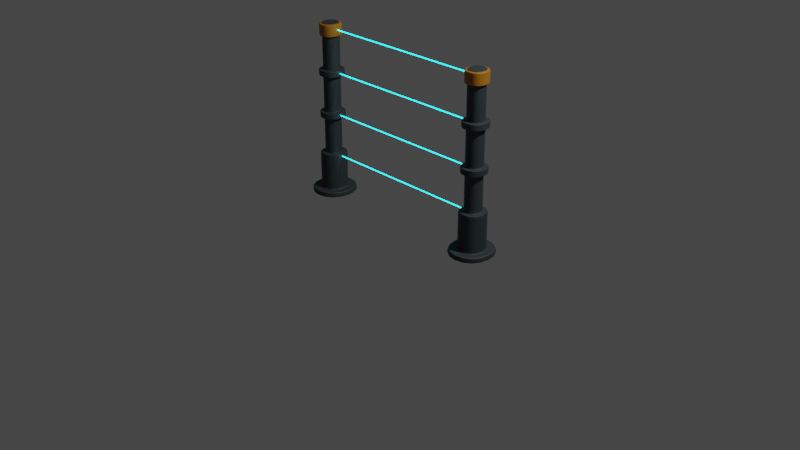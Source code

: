 # Source: ElectricFence.blend  (saved by Blender 4.4.32; exported with 4.5.12 LTS)
import bpy
from mathutils import Matrix  # noqa: F401  (used for matrix-valued properties, if any)

bpy.ops.wm.read_factory_settings(use_empty=True)
scene = bpy.context.scene
scene.name = 'Scene'

# ---- collections
col_setup = bpy.data.collections.new('Setup'); scene.collection.children.link(col_setup)
col_meshes = bpy.data.collections.new('Meshes'); scene.collection.children.link(col_meshes)

# ---- materials (node trees are filled in below, after node groups)
mat_metal = bpy.data.materials.new('Metal')
mat_metal.alpha_threshold = 0.0
mat_metal.use_transparent_shadow = False
mat_metal.roughness = 0.5
mat_metal.line_color = (0.0, 0.0, 0.0, 1.0)
mat_cap = bpy.data.materials.new('Cap')
mat_electric_line = bpy.data.materials.new('Electric Line')

# ---- material node trees
mat_metal.use_nodes = True; mat_metal.node_tree.nodes.clear()
_N = mat_metal.node_tree.nodes; _L = mat_metal.node_tree.links
n0 = _N.new('ShaderNodeOutputMaterial'); n0.name = 'Material Output'; n0.location = (300, 300)
n1 = _N.new('ShaderNodeBsdfPrincipled'); n1.name = 'Principled BSDF'; n1.location = (10, 300)
n1.distribution = 'GGX'
n1.subsurface_method = 'RANDOM_WALK_SKIN'
n1.inputs[0].default_value = (0.06301, 0.08022, 0.08438, 1.0)
n1.inputs[1].default_value = 0.7482
n1.inputs[2].default_value = 0.7086
n1.inputs[3].default_value = 1.45
n1.inputs[27].default_value = (0.0, 0.0, 0.0, 1.0)
n1.inputs[28].default_value = 1.0
_L.new(n1.outputs[0], n0.inputs[0])
n0.is_active_output = True
mat_cap.use_nodes = True; mat_cap.node_tree.nodes.clear()
_N = mat_cap.node_tree.nodes; _L = mat_cap.node_tree.links
n0 = _N.new('ShaderNodeBsdfPrincipled'); n0.name = 'Principled BSDF'; n0.location = (10, 300)
n0.inputs[0].default_value = (0.4035, 0.1576, 0.0, 1.0)
n0.inputs[1].default_value = 0.1511
n0.inputs[2].default_value = 0.6367
n1 = _N.new('ShaderNodeOutputMaterial'); n1.name = 'Material Output'; n1.location = (300, 300)
_L.new(n0.outputs[0], n1.inputs[0])
n1.is_active_output = True
mat_electric_line.use_nodes = True; mat_electric_line.node_tree.nodes.clear()
_N = mat_electric_line.node_tree.nodes; _L = mat_electric_line.node_tree.links
n0 = _N.new('ShaderNodeBsdfPrincipled'); n0.name = 'Principled BSDF'; n0.location = (10, 300)
n0.inputs[0].default_value = (0.00519, 0.715, 0.8041, 1.0)
n0.inputs[1].default_value = 0.7698
n0.inputs[2].default_value = 0.0
n0.inputs[4].default_value = 0.4532
n0.inputs[27].default_value = (0.00518, 0.7157, 0.807, 1.0)
n0.inputs[28].default_value = 10.0
n1 = _N.new('ShaderNodeOutputMaterial'); n1.name = 'Material Output'; n1.location = (300, 300)
_L.new(n0.outputs[0], n1.inputs[0])
n1.is_active_output = True

# ---- world
world_world = bpy.data.worlds.new('World'); scene.world = world_world
world_world.use_nodes = True; world_world.node_tree.nodes.clear()
_N = world_world.node_tree.nodes; _L = world_world.node_tree.links
n0 = _N.new('ShaderNodeOutputWorld'); n0.name = 'World Output'; n0.location = (300, 300)
n1 = _N.new('ShaderNodeBackground'); n1.name = 'Background'; n1.location = (10, 300)
n1.inputs[0].default_value = (0.05088, 0.05088, 0.05088, 1.0)
_L.new(n1.outputs[0], n0.inputs[0])
n0.is_active_output = True
world_world.color = (0.05088, 0.05088, 0.05088)
world_world.use_sun_shadow = False
world_world.sun_shadow_jitter_overblur = 0.0

# ---- cameras
cam_camera = bpy.data.cameras.new('Camera')
cam_camera.clip_end = 100.0
cam_camera.ortho_scale = 7.314

# ---- lights
light_light = bpy.data.lights.new('Light', 'POINT')
light_light.transmission_factor = 0.0
light_light.use_soft_falloff = False
light_light.energy = 1000.0
light_light.shadow_soft_size = 0.1
light_light.shadow_maximum_resolution = 0.006
light_light.use_absolute_resolution = True

# ---- meshes
me_cube_001 = bpy.data.meshes.new('Cube.001')
me_cube_001.from_pydata([(-13.56, -2.604, 0.0), (-11.95, -1.0, 1.834), (-13.56, 2.604, 0.0), (-11.95, 1.0, 1.834), (-8.347, -2.604, 0.0), (-9.951, -1.0, 1.834), (-8.347, 2.604, 0.0), (-9.951, 1.0, 1.834), (-13.56, -2.604, 0.0), (-13.56, -2.604, 0.0492), (-12.52, -1.571, 0.05079), (-12.43, -1.478, 0.8361), (-12.43, -1.478, 0.8991), (-11.95, -1.0, 1.296), (-11.95, -1.0, 1.333), (-11.95, -1.0, 1.69), (-11.95, 1.0, 1.69), (-11.95, 1.0, 1.333), (-11.95, 1.0, 1.296), (-12.43, 1.478, 0.8991), (-12.43, 1.478, 0.8361), (-12.52, 1.571, 0.05079), (-13.56, 2.604, 0.0492), (-13.56, 2.604, 0.0), (-9.951, 1.0, 1.69), (-9.951, 1.0, 1.333), (-9.951, 1.0, 1.296), (-9.473, 1.478, 0.8991), (-9.473, 1.478, 0.8361), (-9.38, 1.571, 0.05079), (-8.347, 2.604, 0.0492), (-8.347, 2.604, 0.0), (-9.951, -1.0, 1.69), (-9.951, -1.0, 1.333), (-9.951, -1.0, 1.296), (-9.473, -1.478, 0.8991), (-9.473, -1.478, 0.8361), (-9.38, -1.571, 0.05079), (-8.347, -2.604, 0.0492), (-8.347, -2.604, 0.0), (-13.5, -2.547, 0.05738), (-13.5, 2.547, 0.05738), (-8.404, 2.547, 0.05738), (-8.404, -2.547, 0.05738), (-12.52, -1.571, 0.05616), (-12.52, 1.571, 0.05616), (-9.38, 1.571, 0.05616), (-9.38, -1.571, 0.05616), (-12.52, -1.571, 0.4467), (-12.52, 1.571, 0.4467), (-9.38, 1.571, 0.4467), (-9.38, -1.571, 0.4467), (-11.95, -1.0, 0.4456), (-11.95, 1.0, 0.4456), (-9.951, 1.0, 0.4456), (-9.951, -1.0, 0.4456), (-12.52, 1.571, 0.4393), (-9.38, 1.571, 0.4393), (-9.38, -1.571, 0.4393), (-12.52, -1.571, 0.4393), (-11.95, -1.0, 0.4531), (-11.95, 1.0, 0.4531), (-9.951, 1.0, 0.4531), (-9.951, -1.0, 0.4531), (-11.95, -1.0, 0.8342), (-11.95, 1.0, 0.8342), (-9.951, 1.0, 0.8342), (-9.951, -1.0, 0.8342), (-11.95, -1.0, 0.9003), (-11.95, 1.0, 0.9003), (-9.951, 1.0, 0.9003), (-9.951, -1.0, 0.9003), (-12.43, -1.478, 0.838), (-12.43, -1.478, 0.8982), (-12.43, 1.478, 0.8982), (-12.43, 1.478, 0.838), (-9.473, 1.478, 0.8982), (-9.473, 1.478, 0.838), (-9.473, -1.478, 0.8982), (-9.473, -1.478, 0.838), (-11.95, 1.0, 0.8294), (-9.951, 1.0, 0.8294), (-9.951, -1.0, 0.8294), (-11.95, -1.0, 0.8294), (-11.95, -1.0, 0.9026), (-11.95, 1.0, 0.9026), (-9.951, 1.0, 0.9026), (-9.951, -1.0, 0.9026), (-12.43, -1.478, 1.286), (-12.43, -1.478, 1.349), (-12.43, 1.478, 1.349), (-12.43, 1.478, 1.286), (-9.473, 1.478, 1.349), (-9.473, 1.478, 1.286), (-9.473, -1.478, 1.349), (-9.473, -1.478, 1.286), (-11.95, -1.0, 1.284), (-11.95, 1.0, 1.284), (-9.951, 1.0, 1.284), (-9.951, -1.0, 1.284), (-11.95, -1.0, 1.35), (-11.95, 1.0, 1.35), (-9.951, 1.0, 1.35), (-9.951, -1.0, 1.35), (-12.43, -1.478, 1.288), (-12.43, -1.478, 1.348), (-12.43, 1.478, 1.348), (-12.43, 1.478, 1.288), (-9.473, 1.478, 1.348), (-9.473, 1.478, 1.288), (-9.473, -1.478, 1.348), (-9.473, -1.478, 1.288), (-11.95, 1.0, 1.279), (-9.951, 1.0, 1.279), (-9.951, -1.0, 1.279), (-11.95, -1.0, 1.279), (-11.95, -1.0, 1.353), (-11.95, 1.0, 1.353), (-9.951, 1.0, 1.353), (-9.951, -1.0, 1.353), (-11.95, -1.0, 1.827), (-11.95, 1.0, 1.827), (-9.951, 1.0, 1.827), (-9.951, -1.0, 1.827), (-12.25, 1.295, 1.826), (-12.25, 1.295, 1.704), (-9.657, 1.295, 1.826), (-9.657, 1.295, 1.704), (-9.657, -1.295, 1.826), (-9.657, -1.295, 1.704), (-12.25, -1.295, 1.704), (-12.25, -1.295, 1.826), (-11.95, -1.0, 1.833), (-11.95, 1.0, 1.833), (-9.951, 1.0, 1.833), (-9.951, -1.0, 1.833), (-11.95, 1.0, 1.827), (-9.951, 1.0, 1.827), (-9.951, -1.0, 1.827), (-11.95, -1.0, 1.827), (-12.25, 1.295, 1.818), (-9.657, 1.295, 1.818), (-9.657, -1.295, 1.818), (-12.25, -1.295, 1.818), (-12.25, 1.295, 1.709), (-9.657, 1.295, 1.709), (-9.657, -1.295, 1.709), (-12.25, -1.295, 1.709), (-11.97, 1.017, 1.705), (-9.934, 1.017, 1.705), (-9.934, -1.017, 1.705), (-11.97, -1.017, 1.705), (-11.97, 1.017, 1.695), (-9.935, 1.017, 1.695), (-9.935, -1.017, 1.695), (-11.97, -1.017, 1.695)], [], [(132, 1, 3, 133), (133, 3, 7, 134), (134, 7, 5, 135), (135, 5, 1, 132), (2, 6, 4, 0), (7, 3, 1, 5), (4, 39, 8, 0), (39, 38, 9, 8), (43, 37, 10, 40), (67, 36, 11, 64), (78, 35, 12, 73), (87, 34, 13, 84), (34, 33, 14, 13), (33, 32, 15, 14), (6, 31, 39, 4), (31, 30, 38, 39), (42, 29, 37, 43), (66, 28, 36, 67), (76, 27, 35, 78), (86, 26, 34, 87), (26, 25, 33, 34), (25, 24, 32, 33), (2, 23, 31, 6), (23, 22, 30, 31), (41, 21, 29, 42), (65, 20, 28, 66), (74, 19, 27, 76), (85, 18, 26, 86), (18, 17, 25, 26), (17, 16, 24, 25), (0, 8, 23, 2), (8, 9, 22, 23), (40, 10, 21, 41), (64, 11, 20, 65), (73, 12, 19, 74), (84, 13, 18, 85), (13, 14, 17, 18), (14, 15, 16, 17), (9, 40, 41, 22), (22, 41, 42, 30), (30, 42, 43, 38), (38, 43, 40, 9), (10, 44, 45, 21), (21, 45, 46, 29), (29, 46, 47, 37), (37, 47, 44, 10), (59, 48, 49, 56), (56, 49, 50, 57), (57, 50, 51, 58), (58, 51, 48, 59), (48, 52, 53, 49), (49, 53, 54, 50), (50, 54, 55, 51), (51, 55, 52, 48), (47, 58, 59, 44), (46, 57, 58, 47), (45, 56, 57, 46), (44, 59, 56, 45), (52, 60, 61, 53), (53, 61, 62, 54), (54, 62, 63, 55), (55, 63, 60, 52), (83, 64, 65, 80), (80, 65, 66, 81), (81, 66, 67, 82), (82, 67, 64, 83), (12, 68, 69, 19), (19, 69, 70, 27), (27, 70, 71, 35), (35, 71, 68, 12), (11, 72, 75, 20), (72, 73, 74, 75), (20, 75, 77, 28), (75, 74, 76, 77), (28, 77, 79, 36), (77, 76, 78, 79), (36, 79, 72, 11), (79, 78, 73, 72), (63, 82, 83, 60), (62, 81, 82, 63), (61, 80, 81, 62), (60, 83, 80, 61), (68, 84, 85, 69), (69, 85, 86, 70), (70, 86, 87, 71), (71, 87, 84, 68), (99, 95, 88, 96), (110, 94, 89, 105), (98, 93, 95, 99), (108, 92, 94, 110), (97, 91, 93, 98), (106, 90, 92, 108), (96, 88, 91, 97), (105, 89, 90, 106), (115, 96, 97, 112), (112, 97, 98, 113), (113, 98, 99, 114), (114, 99, 96, 115), (89, 100, 101, 90), (90, 101, 102, 92), (92, 102, 103, 94), (94, 103, 100, 89), (88, 104, 107, 91), (104, 105, 106, 107), (91, 107, 109, 93), (107, 106, 108, 109), (93, 109, 111, 95), (109, 108, 110, 111), (95, 111, 104, 88), (111, 110, 105, 104), (100, 116, 117, 101), (101, 117, 118, 102), (102, 118, 119, 103), (103, 119, 116, 100), (128, 123, 120, 131), (126, 122, 123, 128), (124, 121, 122, 126), (131, 120, 121, 124), (151, 130, 125, 148), (143, 131, 124, 140), (148, 125, 127, 149), (140, 124, 126, 141), (149, 127, 129, 150), (141, 126, 128, 142), (150, 129, 130, 151), (142, 128, 131, 143), (138, 135, 132, 139), (137, 134, 135, 138), (136, 133, 134, 137), (139, 132, 133, 136), (120, 139, 136, 121), (121, 136, 137, 122), (122, 137, 138, 123), (123, 138, 139, 120), (146, 142, 143, 147), (145, 141, 142, 146), (144, 140, 141, 145), (147, 143, 140, 144), (130, 147, 144, 125), (125, 144, 145, 127), (127, 145, 146, 129), (129, 146, 147, 130), (154, 150, 151, 155), (153, 149, 150, 154), (152, 148, 149, 153), (155, 151, 148, 152), (15, 155, 152, 16), (16, 152, 153, 24), (24, 153, 154, 32), (32, 154, 155, 15)])
me_cube_001.polygons.foreach_set('use_smooth', [True] * 150)
me_cube_001.polygons.foreach_set('material_index', [0, 0, 0, 0, 0, 0, 0, 0, 0, 0, 0, 0, 0, 0, 0, 0, 0, 0, 0, 0, 0, 0, 0, 0, 0, 0, 0, 0, 0, 0, 0, 0, 0, 0, 0, 0, 0, 0, 0, 0, 0, 0, 0, 0, 0, 0, 0, 0, 0, 0, 0, 0, 0, 0, 0, 0, 0, 0, 0, 0, 0, 0, 0, 0, 0, 0, 0, 0, 0, 0, 0, 0, 0, 0, 0, 0, 0, 0, 0, 0, 0, 0, 0, 0, 0, 0, 0, 0, 0, 0, 0, 0, 0, 0, 0, 0, 0, 0, 0, 0, 0, 0, 0, 0, 0, 0, 0, 0, 0, 0, 0, 0, 0, 0, 1, 1, 1, 1, 1, 1, 1, 1, 1, 1, 1, 1, 0, 0, 0, 0, 1, 1, 1, 1, 1, 1, 1, 1, 1, 1, 1, 1, 0, 0, 0, 0, 0, 0, 0, 0])
_uv = me_cube_001.uv_layers.new(name='UVMap')
_uv.uv.foreach_set('vector', [0.6249, 0.0, 0.625, 0.0, 0.625, 0.25, 0.6249, 0.25, 0.6249, 0.25, 0.625, 0.25, 0.625, 0.5, 0.6249, 0.5, 0.6249, 0.5, 0.625, 0.5, 0.625, 0.75, 0.6249, 0.75, 0.6249, 0.75, 0.625, 0.75, 0.625, 1.0, 0.6249, 1.0, 0.125, 0.5, 0.375, 0.5, 0.375, 0.75, 0.125, 0.75, 0.625, 0.5, 0.875, 0.5, 0.875, 0.75, 0.625, 0.75, 0.375, 0.75, 0.375, 0.75, 0.375, 1.0, 0.375, 1.0, 0.375, 0.75, 0.4028, 0.75, 0.4028, 1.0, 0.375, 1.0, 0.4038, 0.75, 0.4306, 0.75, 0.4306, 1.0, 0.4038, 1.0, 0.4576, 0.75, 0.4583, 0.75, 0.4583, 1.0, 0.4576, 1.0, 0.4857, 0.75, 0.4861, 0.75, 0.4861, 1.0, 0.4857, 1.0, 0.4878, 0.75, 0.5139, 0.75, 0.5139, 1.0, 0.4878, 1.0, 0.5139, 0.75, 0.5417, 0.75, 0.5417, 1.0, 0.5139, 1.0, 0.5417, 0.75, 0.5694, 0.75, 0.5694, 1.0, 0.5417, 1.0, 0.375, 0.5, 0.375, 0.5, 0.375, 0.75, 0.375, 0.75, 0.375, 0.5, 0.4028, 0.5, 0.4028, 0.75, 0.375, 0.75, 0.4038, 0.5, 0.4306, 0.5, 0.4306, 0.75, 0.4038, 0.75, 0.4576, 0.5, 0.4583, 0.5, 0.4583, 0.75, 0.4576, 0.75, 0.4857, 0.5, 0.4861, 0.5, 0.4861, 0.75, 0.4857, 0.75, 0.4878, 0.5, 0.5139, 0.5, 0.5139, 0.75, 0.4878, 0.75, 0.5139, 0.5, 0.5417, 0.5, 0.5417, 0.75, 0.5139, 0.75, 0.5417, 0.5, 0.5694, 0.5, 0.5694, 0.75, 0.5417, 0.75, 0.375, 0.25, 0.375, 0.25, 0.375, 0.5, 0.375, 0.5, 0.375, 0.25, 0.4028, 0.25, 0.4028, 0.5, 0.375, 0.5, 0.4038, 0.25, 0.4306, 0.25, 0.4306, 0.5, 0.4038, 0.5, 0.4576, 0.25, 0.4583, 0.25, 0.4583, 0.5, 0.4576, 0.5, 0.4857, 0.25, 0.4861, 0.25, 0.4861, 0.5, 0.4857, 0.5, 0.4878, 0.25, 0.5139, 0.25, 0.5139, 0.5, 0.4878, 0.5, 0.5139, 0.25, 0.5417, 0.25, 0.5417, 0.5, 0.5139, 0.5, 0.5417, 0.25, 0.5694, 0.25, 0.5694, 0.5, 0.5417, 0.5, 0.375, 0.0, 0.375, 0.0, 0.375, 0.25, 0.375, 0.25, 0.375, 0.0, 0.4028, 0.0, 0.4028, 0.25, 0.375, 0.25, 0.4038, 0.0, 0.4306, 0.0, 0.4306, 0.25, 0.4038, 0.25, 0.4576, 0.0, 0.4583, 0.0, 0.4583, 0.25, 0.4576, 0.25, 0.4857, 0.0, 0.4861, 0.0, 0.4861, 0.25, 0.4857, 0.25, 0.4878, 0.0, 0.5139, 0.0, 0.5139, 0.25, 0.4878, 0.25, 0.5139, 0.0, 0.5417, 0.0, 0.5417, 0.25, 0.5139, 0.25, 0.5417, 0.0, 0.5694, 0.0, 0.5694, 0.25, 0.5417, 0.25, 0.4028, 0.0, 0.4038, 0.0, 0.4038, 0.25, 0.4028, 0.25, 0.4028, 0.25, 0.4038, 0.25, 0.4038, 0.5, 0.4028, 0.5, 0.4028, 0.5, 0.4038, 0.5, 0.4038, 0.75, 0.4028, 0.75, 0.4028, 0.75, 0.4038, 0.75, 0.4038, 1.0, 0.4028, 1.0, 0.4306, 0.0, 0.4308, 0.0, 0.4308, 0.25, 0.4306, 0.25, 0.4306, 0.25, 0.4308, 0.25, 0.4308, 0.5, 0.4306, 0.5, 0.4306, 0.5, 0.4308, 0.5, 0.4308, 0.75, 0.4306, 0.75, 0.4306, 0.75, 0.4308, 0.75, 0.4308, 1.0, 0.4306, 1.0, 0.4368, 0.0, 0.4369, 0.0, 0.4369, 0.25, 0.4368, 0.25, 0.4368, 0.25, 0.4369, 0.25, 0.4369, 0.5, 0.4368, 0.5, 0.4368, 0.5, 0.4369, 0.5, 0.4369, 0.75, 0.4368, 0.75, 0.4368, 0.75, 0.4369, 0.75, 0.4369, 1.0, 0.4368, 1.0, 0.4369, 0.0, 0.4431, 0.0, 0.4431, 0.25, 0.4369, 0.25, 0.4369, 0.25, 0.4431, 0.25, 0.4431, 0.5, 0.4369, 0.5, 0.4369, 0.5, 0.4431, 0.5, 0.4431, 0.75, 0.4369, 0.75, 0.4369, 0.75, 0.4431, 0.75, 0.4431, 1.0, 0.4369, 1.0, 0.4308, 0.75, 0.4368, 0.75, 0.4368, 1.0, 0.4308, 1.0, 0.4308, 0.5, 0.4368, 0.5, 0.4368, 0.75, 0.4308, 0.75, 0.4308, 0.25, 0.4368, 0.25, 0.4368, 0.5, 0.4308, 0.5, 0.4308, 0.0, 0.4368, 0.0, 0.4368, 0.25, 0.4308, 0.25, 0.4431, 0.0, 0.4434, 0.0, 0.4434, 0.25, 0.4431, 0.25, 0.4431, 0.25, 0.4434, 0.25, 0.4434, 0.5, 0.4431, 0.5, 0.4431, 0.5, 0.4434, 0.5, 0.4434, 0.75, 0.4431, 0.75, 0.4431, 0.75, 0.4434, 0.75, 0.4434, 1.0, 0.4431, 1.0, 0.4574, 0.0, 0.4576, 0.0, 0.4576, 0.25, 0.4574, 0.25, 0.4574, 0.25, 0.4576, 0.25, 0.4576, 0.5, 0.4574, 0.5, 0.4574, 0.5, 0.4576, 0.5, 0.4576, 0.75, 0.4574, 0.75, 0.4574, 0.75, 0.4576, 0.75, 0.4576, 1.0, 0.4574, 1.0, 0.4861, 0.0, 0.4877, 0.0, 0.4877, 0.25, 0.4861, 0.25, 0.4861, 0.25, 0.4877, 0.25, 0.4877, 0.5, 0.4861, 0.5, 0.4861, 0.5, 0.4877, 0.5, 0.4877, 0.75, 0.4861, 0.75, 0.4861, 0.75, 0.4877, 0.75, 0.4877, 1.0, 0.4861, 1.0, 0.4583, 0.0, 0.4765, 0.0, 0.4765, 0.25, 0.4583, 0.25, 0.4765, 0.0, 0.4857, 0.0, 0.4857, 0.25, 0.4765, 0.25, 0.4583, 0.25, 0.4765, 0.25, 0.4765, 0.5, 0.4583, 0.5, 0.4765, 0.25, 0.4857, 0.25, 0.4857, 0.5, 0.4765, 0.5, 0.4583, 0.5, 0.4765, 0.5, 0.4765, 0.75, 0.4583, 0.75, 0.4765, 0.5, 0.4857, 0.5, 0.4857, 0.75, 0.4765, 0.75, 0.4583, 0.75, 0.4765, 0.75, 0.4765, 1.0, 0.4583, 1.0, 0.4765, 0.75, 0.4857, 0.75, 0.4857, 1.0, 0.4765, 1.0, 0.4434, 0.75, 0.4574, 0.75, 0.4574, 1.0, 0.4434, 1.0, 0.4434, 0.5, 0.4574, 0.5, 0.4574, 0.75, 0.4434, 0.75, 0.4434, 0.25, 0.4574, 0.25, 0.4574, 0.5, 0.4434, 0.5, 0.4434, 0.0, 0.4574, 0.0, 0.4574, 0.25, 0.4434, 0.25, 0.4877, 0.0, 0.4878, 0.0, 0.4878, 0.25, 0.4877, 0.25, 0.4877, 0.25, 0.4878, 0.25, 0.4878, 0.5, 0.4877, 0.5, 0.4877, 0.5, 0.4878, 0.5, 0.4878, 0.75, 0.4877, 0.75, 0.4877, 0.75, 0.4878, 0.75, 0.4878, 1.0, 0.4877, 1.0, 0.4576, 0.75, 0.4583, 0.75, 0.4583, 1.0, 0.4576, 1.0, 0.4857, 0.75, 0.4861, 0.75, 0.4861, 1.0, 0.4857, 1.0, 0.4576, 0.5, 0.4583, 0.5, 0.4583, 0.75, 0.4576, 0.75, 0.4857, 0.5, 0.4861, 0.5, 0.4861, 0.75, 0.4857, 0.75, 0.4576, 0.25, 0.4583, 0.25, 0.4583, 0.5, 0.4576, 0.5, 0.4857, 0.25, 0.4861, 0.25, 0.4861, 0.5, 0.4857, 0.5, 0.4576, 0.0, 0.4583, 0.0, 0.4583, 0.25, 0.4576, 0.25, 0.4857, 0.0, 0.4861, 0.0, 0.4861, 0.25, 0.4857, 0.25, 0.4574, 0.0, 0.4576, 0.0, 0.4576, 0.25, 0.4574, 0.25, 0.4574, 0.25, 0.4576, 0.25, 0.4576, 0.5, 0.4574, 0.5, 0.4574, 0.5, 0.4576, 0.5, 0.4576, 0.75, 0.4574, 0.75, 0.4574, 0.75, 0.4576, 0.75, 0.4576, 1.0, 0.4574, 1.0, 0.4861, 0.0, 0.4877, 0.0, 0.4877, 0.25, 0.4861, 0.25, 0.4861, 0.25, 0.4877, 0.25, 0.4877, 0.5, 0.4861, 0.5, 0.4861, 0.5, 0.4877, 0.5, 0.4877, 0.75, 0.4861, 0.75, 0.4861, 0.75, 0.4877, 0.75, 0.4877, 1.0, 0.4861, 1.0, 0.4583, 0.0, 0.4765, 0.0, 0.4765, 0.25, 0.4583, 0.25, 0.4765, 0.0, 0.4857, 0.0, 0.4857, 0.25, 0.4765, 0.25, 0.4583, 0.25, 0.4765, 0.25, 0.4765, 0.5, 0.4583, 0.5, 0.4765, 0.25, 0.4857, 0.25, 0.4857, 0.5, 0.4765, 0.5, 0.4583, 0.5, 0.4765, 0.5, 0.4765, 0.75, 0.4583, 0.75, 0.4765, 0.5, 0.4857, 0.5, 0.4857, 0.75, 0.4765, 0.75, 0.4583, 0.75, 0.4765, 0.75, 0.4765, 1.0, 0.4583, 1.0, 0.4765, 0.75, 0.4857, 0.75, 0.4857, 1.0, 0.4765, 1.0, 0.4877, 0.0, 0.4878, 0.0, 0.4878, 0.25, 0.4877, 0.25, 0.4877, 0.25, 0.4878, 0.25, 0.4878, 0.5, 0.4877, 0.5, 0.4877, 0.5, 0.4878, 0.5, 0.4878, 0.75, 0.4877, 0.75, 0.4877, 0.75, 0.4878, 0.75, 0.4878, 1.0, 0.4877, 1.0, 0.6228, 0.75, 0.6239, 0.75, 0.6239, 1.0, 0.6228, 1.0, 0.6228, 0.5, 0.6239, 0.5, 0.6239, 0.75, 0.6228, 0.75, 0.6228, 0.25, 0.6239, 0.25, 0.6239, 0.5, 0.6228, 0.5, 0.6228, 0.0, 0.6239, 0.0, 0.6239, 0.25, 0.6228, 0.25, 0.6032, 0.0, 0.6046, 0.0, 0.6046, 0.25, 0.6032, 0.25, 0.6215, 0.0, 0.6228, 0.0, 0.6228, 0.25, 0.6215, 0.25, 0.6032, 0.25, 0.6046, 0.25, 0.6046, 0.5, 0.6032, 0.5, 0.6215, 0.25, 0.6228, 0.25, 0.6228, 0.5, 0.6215, 0.5, 0.6032, 0.5, 0.6046, 0.5, 0.6046, 0.75, 0.6032, 0.75, 0.6215, 0.5, 0.6228, 0.5, 0.6228, 0.75, 0.6215, 0.75, 0.6032, 0.75, 0.6046, 0.75, 0.6046, 1.0, 0.6032, 1.0, 0.6215, 0.75, 0.6228, 0.75, 0.6228, 1.0, 0.6215, 1.0, 0.624, 0.75, 0.6249, 0.75, 0.6249, 1.0, 0.624, 1.0, 0.624, 0.5, 0.6249, 0.5, 0.6249, 0.75, 0.624, 0.75, 0.624, 0.25, 0.6249, 0.25, 0.6249, 0.5, 0.624, 0.5, 0.624, 0.0, 0.6249, 0.0, 0.6249, 0.25, 0.624, 0.25, 0.6239, 0.0, 0.624, 0.0, 0.624, 0.25, 0.6239, 0.25, 0.6239, 0.25, 0.624, 0.25, 0.624, 0.5, 0.6239, 0.5, 0.6239, 0.5, 0.624, 0.5, 0.624, 0.75, 0.6239, 0.75, 0.6239, 0.75, 0.624, 0.75, 0.624, 1.0, 0.6239, 1.0, 0.6054, 0.75, 0.6215, 0.75, 0.6215, 1.0, 0.6054, 1.0, 0.6054, 0.5, 0.6215, 0.5, 0.6215, 0.75, 0.6054, 0.75, 0.6054, 0.25, 0.6215, 0.25, 0.6215, 0.5, 0.6054, 0.5, 0.6054, 0.0, 0.6215, 0.0, 0.6215, 0.25, 0.6054, 0.25, 0.6046, 0.0, 0.6054, 0.0, 0.6054, 0.25, 0.6046, 0.25, 0.6046, 0.25, 0.6054, 0.25, 0.6054, 0.5, 0.6046, 0.5, 0.6046, 0.5, 0.6054, 0.5, 0.6054, 0.75, 0.6046, 0.75, 0.6046, 0.75, 0.6054, 0.75, 0.6054, 1.0, 0.6046, 1.0, 0.6017, 0.75, 0.6032, 0.75, 0.6032, 1.0, 0.6017, 1.0, 0.6017, 0.5, 0.6032, 0.5, 0.6032, 0.75, 0.6017, 0.75, 0.6017, 0.25, 0.6032, 0.25, 0.6032, 0.5, 0.6017, 0.5, 0.6017, 0.0, 0.6032, 0.0, 0.6032, 0.25, 0.6017, 0.25, 0.5694, 0.0, 0.6017, 0.0, 0.6017, 0.25, 0.5694, 0.25, 0.5694, 0.25, 0.6017, 0.25, 0.6017, 0.5, 0.5694, 0.5, 0.5694, 0.5, 0.6017, 0.5, 0.6017, 0.75, 0.5694, 0.75, 0.5694, 0.75, 0.6017, 0.75, 0.6017, 1.0, 0.5694, 1.0])
me_cube_001.materials.append(mat_metal)
me_cube_001.materials.append(mat_cap)
me_cube_001.update()
me_cube_002 = bpy.data.meshes.new('Cube.002')
me_cube_002.from_pydata([(-1.019, -1.0, -1.0), (-1.019, -1.0, 1.0), (-1.019, 1.0, -1.0), (-1.019, 1.0, 1.0), (1.019, -1.0, -1.0), (1.019, -1.0, 1.0), (1.019, 1.0, -1.0), (1.019, 1.0, 1.0)], [], [(0, 1, 3, 2), (2, 3, 7, 6), (6, 7, 5, 4), (4, 5, 1, 0), (2, 6, 4, 0), (7, 3, 1, 5)])
_uv = me_cube_002.uv_layers.new(name='UVMap')
_uv.uv.foreach_set('vector', [0.375, 0.0, 0.625, 0.0, 0.625, 0.25, 0.375, 0.25, 0.375, 0.25, 0.625, 0.25, 0.625, 0.5, 0.375, 0.5, 0.375, 0.5, 0.625, 0.5, 0.625, 0.75, 0.375, 0.75, 0.375, 0.75, 0.625, 0.75, 0.625, 1.0, 0.375, 1.0, 0.125, 0.5, 0.375, 0.5, 0.375, 0.75, 0.125, 0.75, 0.625, 0.5, 0.875, 0.5, 0.875, 0.75, 0.625, 0.75])
me_cube_002.materials.append(mat_electric_line)
me_cube_002.update()

# ---- objects
ob_light = bpy.data.objects.new('Light', light_light)
ob_camera = bpy.data.objects.new('Camera', cam_camera)
ob_cube = bpy.data.objects.new('Cube', me_cube_001)
ob_cube_001 = bpy.data.objects.new('Cube.001', me_cube_002)

# ---- transforms, parenting, visibility, modifiers, constraints
ob_light.location = (4.076, 1.005, 5.904)
ob_light.rotation_euler = (0.6503, 0.05522, 1.866)
ob_light.lock_rotations_4d = False
ob_light.empty_display_type = 'ARROWS'
ob_light.color = (0.0, 0.0, 0.0, 0.0)
ob_light.lineart.crease_threshold = 0.0
ob_camera.location = (7.359, -6.926, 4.958)
ob_camera.rotation_euler = (1.109, 0.0, 0.8149)
ob_camera.lock_rotations_4d = False
ob_camera.empty_display_type = 'ARROWS'
ob_camera.color = (0.0, 0.0, 0.0, 0.0)
ob_camera.display_type = 'WIRE'
ob_camera.lineart.crease_threshold = 0.0
ob_cube.location = (-5.96e-08, 0.0, 0.0)
ob_cube.scale = (0.09131, 0.09701, 1.0)
_m = ob_cube.modifiers.new('Subdivision', 'SUBSURF')
_m.levels = 2
_m = ob_cube.modifiers.new('Array', 'ARRAY')
_m.relative_offset_displace = (4.6, 0.0, 0.0)
ob_cube_001.location = (0.0, 0.0, 0.4207)
ob_cube_001.scale = (0.8862, 0.0009513, 0.004861)
_m = ob_cube_001.modifiers.new('Array', 'ARRAY')
_m.count = 4
_m.relative_offset_displace = (0.0, 0.0, 46.3)

# ---- collection membership
col_setup.objects.link(ob_light)
col_setup.objects.link(ob_camera)
col_meshes.objects.link(ob_cube)
col_meshes.objects.link(ob_cube_001)

# ---- scene / render settings (as saved in the file)
scene.camera = ob_camera
scene.frame_start = 1; scene.frame_end = 250; scene.frame_set(1)
scene.render.engine = 'BLENDER_EEVEE_NEXT'
scene.view_settings.view_transform = 'Filmic'
bpy.context.view_layer.update()
